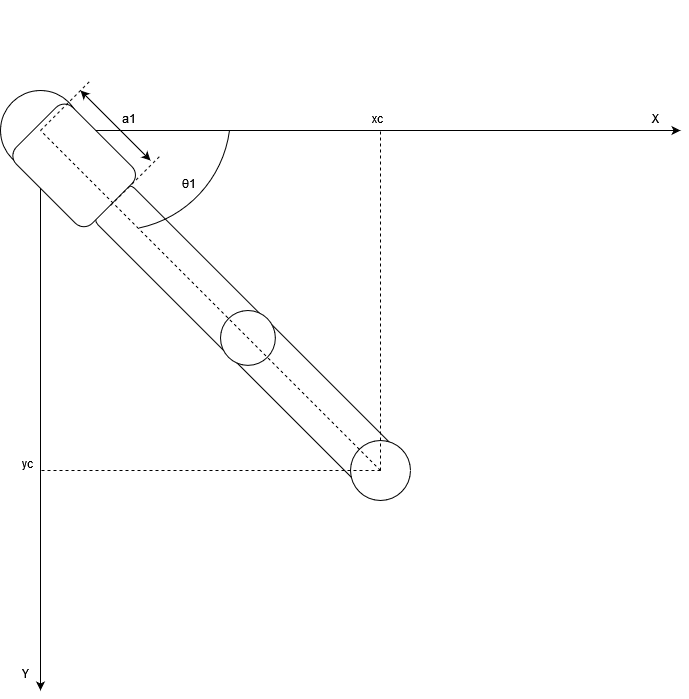

The diagram above was exported from draw.io. Its source (the exported page's mxGraphModel, read from the mxfile embedded in the PNG):
<mxGraphModel dx="988" dy="1718" grid="1" gridSize="10" guides="1" tooltips="1" connect="1" arrows="1" fold="1" page="1" pageScale="1" pageWidth="827" pageHeight="1169" math="0" shadow="0">
  <root>
    <mxCell id="0" />
    <mxCell id="1" parent="0" />
    <mxCell id="8RRCRgB2E-sCyrW12xk0-2" value="" style="endArrow=classic;html=1;rounded=0;" parent="1" edge="1">
      <mxGeometry width="50" height="50" relative="1" as="geometry">
        <mxPoint x="120" y="120" as="sourcePoint" />
        <mxPoint x="120" y="680" as="targetPoint" />
      </mxGeometry>
    </mxCell>
    <mxCell id="8RRCRgB2E-sCyrW12xk0-1" value="" style="endArrow=classic;html=1;rounded=0;" parent="1" edge="1">
      <mxGeometry width="50" height="50" relative="1" as="geometry">
        <mxPoint x="120" y="120" as="sourcePoint" />
        <mxPoint x="760" y="120" as="targetPoint" />
      </mxGeometry>
    </mxCell>
    <mxCell id="8RRCRgB2E-sCyrW12xk0-3" value="" style="ellipse;whiteSpace=wrap;html=1;aspect=fixed;" parent="1" vertex="1">
      <mxGeometry x="80" y="80" width="80" height="80" as="geometry" />
    </mxCell>
    <mxCell id="8RRCRgB2E-sCyrW12xk0-11" value="" style="rounded=1;whiteSpace=wrap;html=1;rotation=45;" parent="1" vertex="1">
      <mxGeometry x="161.94" y="232.85" width="192.94" height="51.68" as="geometry" />
    </mxCell>
    <mxCell id="8RRCRgB2E-sCyrW12xk0-12" value="" style="rounded=1;whiteSpace=wrap;html=1;rotation=45;" parent="1" vertex="1">
      <mxGeometry x="99.9" y="114.9" width="107.5" height="80" as="geometry" />
    </mxCell>
    <mxCell id="8RRCRgB2E-sCyrW12xk0-13" value="" style="rounded=1;whiteSpace=wrap;html=1;rotation=45;" parent="1" vertex="1">
      <mxGeometry x="300" y="370" width="192.94" height="51.68" as="geometry" />
    </mxCell>
    <mxCell id="8RRCRgB2E-sCyrW12xk0-14" value="" style="ellipse;whiteSpace=wrap;html=1;aspect=fixed;" parent="1" vertex="1">
      <mxGeometry x="430" y="430" width="60" height="60" as="geometry" />
    </mxCell>
    <mxCell id="8RRCRgB2E-sCyrW12xk0-15" value="" style="ellipse;whiteSpace=wrap;html=1;aspect=fixed;" parent="1" vertex="1">
      <mxGeometry x="300" y="300" width="54.88" height="54.88" as="geometry" />
    </mxCell>
    <mxCell id="8RRCRgB2E-sCyrW12xk0-16" value="" style="endArrow=none;html=1;rounded=0;dashed=1;" parent="1" edge="1">
      <mxGeometry width="50" height="50" relative="1" as="geometry">
        <mxPoint x="460" y="460" as="sourcePoint" />
        <mxPoint x="460" y="120" as="targetPoint" />
      </mxGeometry>
    </mxCell>
    <mxCell id="8RRCRgB2E-sCyrW12xk0-17" value="" style="endArrow=none;html=1;rounded=0;dashed=1;exitX=0.5;exitY=0.5;exitDx=0;exitDy=0;exitPerimeter=0;" parent="1" source="8RRCRgB2E-sCyrW12xk0-14" edge="1">
      <mxGeometry width="50" height="50" relative="1" as="geometry">
        <mxPoint x="330" y="565.84" as="sourcePoint" />
        <mxPoint x="120" y="460" as="targetPoint" />
      </mxGeometry>
    </mxCell>
    <mxCell id="8RRCRgB2E-sCyrW12xk0-18" value="Y" style="text;whiteSpace=wrap;html=1;" parent="1" vertex="1">
      <mxGeometry x="99.9" y="650" width="20" height="20" as="geometry" />
    </mxCell>
    <mxCell id="8RRCRgB2E-sCyrW12xk0-19" value="X" style="text;whiteSpace=wrap;html=1;" parent="1" vertex="1">
      <mxGeometry x="730" y="94.9" width="20" height="20" as="geometry" />
    </mxCell>
    <mxCell id="8RRCRgB2E-sCyrW12xk0-20" value="yc" style="text;whiteSpace=wrap;html=1;" parent="1" vertex="1">
      <mxGeometry x="99.9" y="440" width="20" height="20" as="geometry" />
    </mxCell>
    <mxCell id="8RRCRgB2E-sCyrW12xk0-21" value="xc" style="text;whiteSpace=wrap;html=1;" parent="1" vertex="1">
      <mxGeometry x="450" y="94.89999999999998" width="20" height="20" as="geometry" />
    </mxCell>
    <mxCell id="8RRCRgB2E-sCyrW12xk0-22" value="" style="endArrow=none;html=1;rounded=0;dashed=1;" parent="1" edge="1">
      <mxGeometry width="50" height="50" relative="1" as="geometry">
        <mxPoint x="119.89999999999998" y="120" as="sourcePoint" />
        <mxPoint x="169.89999999999998" y="70" as="targetPoint" />
      </mxGeometry>
    </mxCell>
    <mxCell id="8RRCRgB2E-sCyrW12xk0-23" value="" style="endArrow=none;html=1;rounded=0;dashed=1;" parent="1" edge="1">
      <mxGeometry width="50" height="50" relative="1" as="geometry">
        <mxPoint x="189.99999999999997" y="194.9" as="sourcePoint" />
        <mxPoint x="239.99999999999997" y="144.9" as="targetPoint" />
      </mxGeometry>
    </mxCell>
    <mxCell id="8RRCRgB2E-sCyrW12xk0-24" value="" style="endArrow=classic;startArrow=classic;html=1;rounded=0;" parent="1" edge="1">
      <mxGeometry width="50" height="50" relative="1" as="geometry">
        <mxPoint x="160" y="80" as="sourcePoint" />
        <mxPoint x="230" y="150" as="targetPoint" />
      </mxGeometry>
    </mxCell>
    <mxCell id="8RRCRgB2E-sCyrW12xk0-27" value="a1" style="text;whiteSpace=wrap;html=1;" parent="1" vertex="1">
      <mxGeometry x="200" y="94.89999999999998" width="20" height="20" as="geometry" />
    </mxCell>
    <mxCell id="j10TSyLYOGaEIKbI0nDv-1" value="" style="endArrow=none;html=1;rounded=0;dashed=1;" edge="1" parent="1">
      <mxGeometry width="50" height="50" relative="1" as="geometry">
        <mxPoint x="460" y="460" as="sourcePoint" />
        <mxPoint x="120" y="120" as="targetPoint" />
      </mxGeometry>
    </mxCell>
    <mxCell id="j10TSyLYOGaEIKbI0nDv-3" value="" style="verticalLabelPosition=bottom;verticalAlign=top;html=1;shape=mxgraph.basic.arc;startAngle=0.2707802393875658;endAngle=0.4676380571179509;" vertex="1" parent="1">
      <mxGeometry x="80" y="-10.149999999999999" width="230" height="230.1" as="geometry" />
    </mxCell>
    <mxCell id="j10TSyLYOGaEIKbI0nDv-4" value="θ1" style="text;whiteSpace=wrap;html=1;" vertex="1" parent="1">
      <mxGeometry x="260" y="159.99999999999997" width="20" height="20" as="geometry" />
    </mxCell>
  </root>
</mxGraphModel>